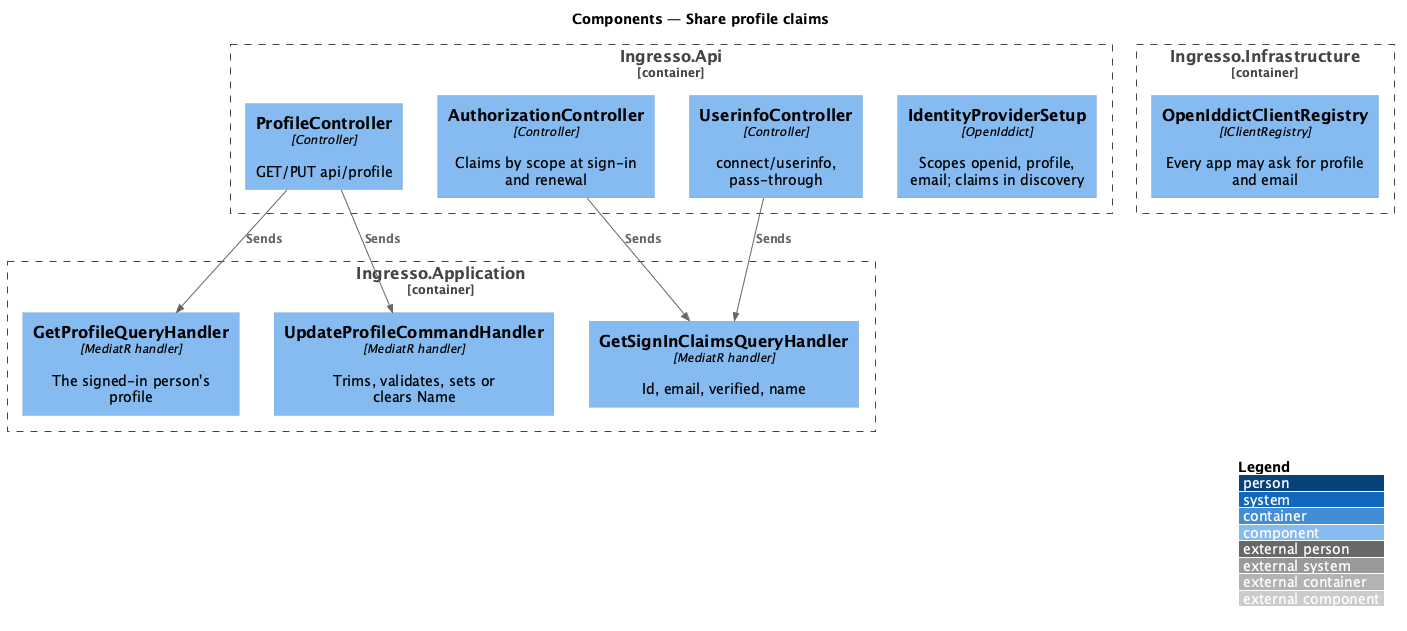

The diagram above was rendered by PlantUML. Its source (embedded in the PNG):
@startuml
!include <C4/C4_Component>
LAYOUT_WITH_LEGEND()
title Components — Share profile claims
Container_Boundary(api, "Ingresso.Api") {
  Component(profile, "ProfileController", "Controller", "GET/PUT api/profile")
  Component(authz, "AuthorizationController", "Controller", "Claims by scope at sign-in and renewal")
  Component(userinfo, "UserinfoController", "Controller", "connect/userinfo, pass-through")
  Component(setup, "IdentityProviderSetup", "OpenIddict", "Scopes openid, profile, email; claims in discovery")
}
Container_Boundary(appl, "Ingresso.Application") {
  Component(get, "GetProfileQueryHandler", "MediatR handler", "The signed-in person's profile")
  Component(update, "UpdateProfileCommandHandler", "MediatR handler", "Trims, validates, sets or clears Name")
  Component(claims, "GetSignInClaimsQueryHandler", "MediatR handler", "Id, email, verified, name")
}
Container_Boundary(infra, "Ingresso.Infrastructure") {
  Component(registry, "OpenIddictClientRegistry", "IClientRegistry", "Every app may ask for profile and email")
}
Rel(profile, get, "Sends")
Rel(profile, update, "Sends")
Rel(authz, claims, "Sends")
Rel(userinfo, claims, "Sends")
@enduml